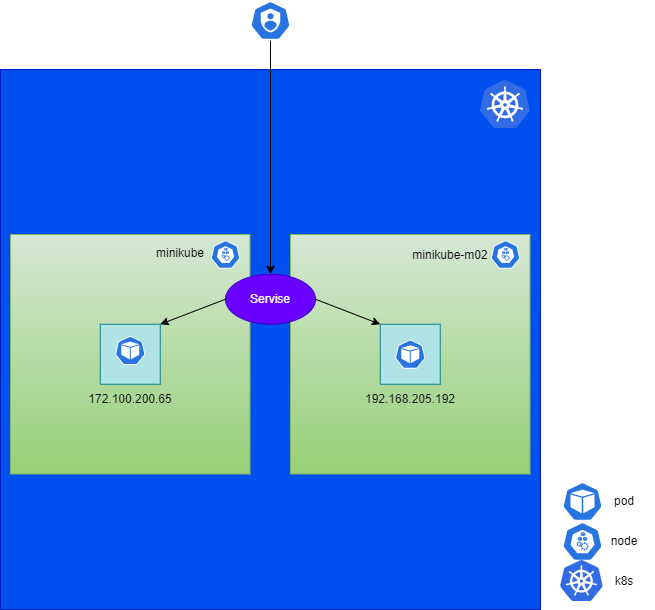

The diagram above was exported from draw.io. Its source (the exported page's mxGraphModel, read from the mxfile embedded in the PNG):
<mxGraphModel dx="1038" dy="737" grid="1" gridSize="10" guides="1" tooltips="1" connect="1" arrows="1" fold="1" page="1" pageScale="1" pageWidth="827" pageHeight="1169" math="0" shadow="0">
  <root>
    <mxCell id="0" />
    <mxCell id="1" parent="0" />
    <mxCell id="-DhMIgnluu4Ve_5V0vp3-11" value="" style="whiteSpace=wrap;html=1;aspect=fixed;fillColor=#0050ef;fontColor=#ffffff;strokeColor=#001DBC;" parent="1" vertex="1">
      <mxGeometry x="40" y="229" width="540" height="540" as="geometry" />
    </mxCell>
    <mxCell id="-DhMIgnluu4Ve_5V0vp3-3" value="" style="whiteSpace=wrap;html=1;aspect=fixed;fillColor=#d5e8d4;gradientColor=#97d077;strokeColor=#82b366;" parent="1" vertex="1">
      <mxGeometry x="50" y="394" width="239.5" height="239.5" as="geometry" />
    </mxCell>
    <mxCell id="-DhMIgnluu4Ve_5V0vp3-2" value="" style="rounded=0;whiteSpace=wrap;html=1;fillColor=#b0e3e6;strokeColor=#0e8088;gradientColor=none;" parent="1" vertex="1">
      <mxGeometry x="139.75" y="483.75" width="60" height="60" as="geometry" />
    </mxCell>
    <mxCell id="-DhMIgnluu4Ve_5V0vp3-4" value="" style="sketch=0;html=1;dashed=0;whitespace=wrap;fillColor=#2875E2;strokeColor=#ffffff;points=[[0.005,0.63,0],[0.1,0.2,0],[0.9,0.2,0],[0.5,0,0],[0.995,0.63,0],[0.72,0.99,0],[0.5,1,0],[0.28,0.99,0]];shape=mxgraph.kubernetes.icon;prIcon=pod" parent="1" vertex="1">
      <mxGeometry x="154.75" y="491" width="30" height="38" as="geometry" />
    </mxCell>
    <mxCell id="-DhMIgnluu4Ve_5V0vp3-5" value="" style="sketch=0;html=1;dashed=0;whitespace=wrap;fillColor=#2875E2;strokeColor=#ffffff;points=[[0.005,0.63,0],[0.1,0.2,0],[0.9,0.2,0],[0.5,0,0],[0.995,0.63,0],[0.72,0.99,0],[0.5,1,0],[0.28,0.99,0]];shape=mxgraph.kubernetes.icon;prIcon=node" parent="1" vertex="1">
      <mxGeometry x="250" y="400" width="30" height="28" as="geometry" />
    </mxCell>
    <mxCell id="-DhMIgnluu4Ve_5V0vp3-7" value="" style="sketch=0;html=1;dashed=0;whitespace=wrap;fillColor=#2875E2;strokeColor=#ffffff;points=[[0.005,0.63,0],[0.1,0.2,0],[0.9,0.2,0],[0.5,0,0],[0.995,0.63,0],[0.72,0.99,0],[0.5,1,0],[0.28,0.99,0]];shape=mxgraph.kubernetes.icon;prIcon=pod" parent="1" vertex="1">
      <mxGeometry x="602" y="641" width="40" height="40" as="geometry" />
    </mxCell>
    <mxCell id="-DhMIgnluu4Ve_5V0vp3-8" value="" style="sketch=0;html=1;dashed=0;whitespace=wrap;fillColor=#2875E2;strokeColor=#ffffff;points=[[0.005,0.63,0],[0.1,0.2,0],[0.9,0.2,0],[0.5,0,0],[0.995,0.63,0],[0.72,0.99,0],[0.5,1,0],[0.28,0.99,0]];shape=mxgraph.kubernetes.icon;prIcon=node" parent="1" vertex="1">
      <mxGeometry x="602" y="681" width="40" height="40" as="geometry" />
    </mxCell>
    <mxCell id="-DhMIgnluu4Ve_5V0vp3-9" value="pod" style="text;html=1;strokeColor=none;fillColor=none;align=center;verticalAlign=middle;whiteSpace=wrap;rounded=0;" parent="1" vertex="1">
      <mxGeometry x="634" y="646" width="60" height="30" as="geometry" />
    </mxCell>
    <mxCell id="-DhMIgnluu4Ve_5V0vp3-10" value="node" style="text;html=1;strokeColor=none;fillColor=none;align=center;verticalAlign=middle;whiteSpace=wrap;rounded=0;" parent="1" vertex="1">
      <mxGeometry x="634" y="686" width="60" height="30" as="geometry" />
    </mxCell>
    <mxCell id="-DhMIgnluu4Ve_5V0vp3-13" value="" style="sketch=0;aspect=fixed;html=1;points=[];align=center;image;fontSize=12;image=img/lib/mscae/Kubernetes.svg;fillColor=none;gradientColor=none;" parent="1" vertex="1">
      <mxGeometry x="520" y="240" width="50" height="48" as="geometry" />
    </mxCell>
    <mxCell id="-DhMIgnluu4Ve_5V0vp3-14" value="" style="sketch=0;aspect=fixed;html=1;points=[];align=center;image;fontSize=12;image=img/lib/mscae/Kubernetes.svg;fillColor=none;gradientColor=none;" parent="1" vertex="1">
      <mxGeometry x="600" y="719.89" width="42.83" height="41.11" as="geometry" />
    </mxCell>
    <mxCell id="-DhMIgnluu4Ve_5V0vp3-15" value="k8s" style="text;html=1;strokeColor=none;fillColor=none;align=center;verticalAlign=middle;whiteSpace=wrap;rounded=0;" parent="1" vertex="1">
      <mxGeometry x="634" y="726" width="60" height="30" as="geometry" />
    </mxCell>
    <mxCell id="-DhMIgnluu4Ve_5V0vp3-23" value="" style="sketch=0;html=1;dashed=0;whitespace=wrap;fillColor=#2875E2;strokeColor=#ffffff;points=[[0.005,0.63,0],[0.1,0.2,0],[0.9,0.2,0],[0.5,0,0],[0.995,0.63,0],[0.72,0.99,0],[0.5,1,0],[0.28,0.99,0]];shape=mxgraph.kubernetes.icon;prIcon=sa" parent="1" vertex="1">
      <mxGeometry x="290" y="160" width="40" height="40" as="geometry" />
    </mxCell>
    <mxCell id="M3Tk35dpLRg3q4mu0xv5-2" value="" style="endArrow=classic;html=1;rounded=0;exitX=0.5;exitY=1;exitDx=0;exitDy=0;exitPerimeter=0;entryX=0.5;entryY=0;entryDx=0;entryDy=0;" parent="1" source="-DhMIgnluu4Ve_5V0vp3-23" target="-DhMIgnluu4Ve_5V0vp3-12" edge="1">
      <mxGeometry width="50" height="50" relative="1" as="geometry">
        <mxPoint x="390" y="400" as="sourcePoint" />
        <mxPoint x="380" y="180" as="targetPoint" />
      </mxGeometry>
    </mxCell>
    <mxCell id="gD9OYbKshrCS04AT60H3-1" value="" style="whiteSpace=wrap;html=1;aspect=fixed;fillColor=#d5e8d4;gradientColor=#97d077;strokeColor=#82b366;" vertex="1" parent="1">
      <mxGeometry x="330" y="394" width="239.5" height="239.5" as="geometry" />
    </mxCell>
    <mxCell id="gD9OYbKshrCS04AT60H3-3" value="" style="rounded=0;whiteSpace=wrap;html=1;fillColor=#b0e3e6;strokeColor=#0e8088;gradientColor=none;" vertex="1" parent="1">
      <mxGeometry x="419.75" y="483.75" width="60" height="60" as="geometry" />
    </mxCell>
    <mxCell id="gD9OYbKshrCS04AT60H3-4" value="" style="sketch=0;html=1;dashed=0;whitespace=wrap;fillColor=#2875E2;strokeColor=#ffffff;points=[[0.005,0.63,0],[0.1,0.2,0],[0.9,0.2,0],[0.5,0,0],[0.995,0.63,0],[0.72,0.99,0],[0.5,1,0],[0.28,0.99,0]];shape=mxgraph.kubernetes.icon;prIcon=pod" vertex="1" parent="1">
      <mxGeometry x="434.75" y="494.75" width="30" height="38" as="geometry" />
    </mxCell>
    <mxCell id="gD9OYbKshrCS04AT60H3-5" value="" style="sketch=0;html=1;dashed=0;whitespace=wrap;fillColor=#2875E2;strokeColor=#ffffff;points=[[0.005,0.63,0],[0.1,0.2,0],[0.9,0.2,0],[0.5,0,0],[0.995,0.63,0],[0.72,0.99,0],[0.5,1,0],[0.28,0.99,0]];shape=mxgraph.kubernetes.icon;prIcon=node" vertex="1" parent="1">
      <mxGeometry x="530" y="400" width="30" height="28" as="geometry" />
    </mxCell>
    <mxCell id="-DhMIgnluu4Ve_5V0vp3-12" value="Servise" style="ellipse;whiteSpace=wrap;html=1;fillColor=#6a00ff;fontColor=#ffffff;strokeColor=#3700CC;" parent="1" vertex="1">
      <mxGeometry x="265" y="433.75" width="90" height="50" as="geometry" />
    </mxCell>
    <mxCell id="gD9OYbKshrCS04AT60H3-6" value="" style="endArrow=classic;html=1;rounded=0;exitX=0;exitY=0.5;exitDx=0;exitDy=0;entryX=1;entryY=0;entryDx=0;entryDy=0;" edge="1" parent="1" source="-DhMIgnluu4Ve_5V0vp3-12" target="-DhMIgnluu4Ve_5V0vp3-2">
      <mxGeometry width="50" height="50" relative="1" as="geometry">
        <mxPoint x="390" y="344" as="sourcePoint" />
        <mxPoint x="440" y="294" as="targetPoint" />
      </mxGeometry>
    </mxCell>
    <mxCell id="gD9OYbKshrCS04AT60H3-7" value="" style="endArrow=classic;html=1;rounded=0;exitX=1;exitY=0.5;exitDx=0;exitDy=0;entryX=0;entryY=0;entryDx=0;entryDy=0;" edge="1" parent="1" source="-DhMIgnluu4Ve_5V0vp3-12" target="gD9OYbKshrCS04AT60H3-3">
      <mxGeometry width="50" height="50" relative="1" as="geometry">
        <mxPoint x="390" y="344" as="sourcePoint" />
        <mxPoint x="440" y="294" as="targetPoint" />
      </mxGeometry>
    </mxCell>
    <mxCell id="gD9OYbKshrCS04AT60H3-8" value="minikube" style="text;html=1;strokeColor=none;fillColor=none;align=center;verticalAlign=middle;whiteSpace=wrap;rounded=0;" vertex="1" parent="1">
      <mxGeometry x="190" y="398" width="60" height="30" as="geometry" />
    </mxCell>
    <mxCell id="gD9OYbKshrCS04AT60H3-9" value="minikube-m02" style="text;html=1;strokeColor=none;fillColor=none;align=center;verticalAlign=middle;whiteSpace=wrap;rounded=0;" vertex="1" parent="1">
      <mxGeometry x="450" y="400" width="80" height="30" as="geometry" />
    </mxCell>
    <mxCell id="gD9OYbKshrCS04AT60H3-10" value="192.168.205.192" style="text;html=1;strokeColor=none;fillColor=none;align=center;verticalAlign=middle;whiteSpace=wrap;rounded=0;" vertex="1" parent="1">
      <mxGeometry x="409.75" y="543.75" width="80" height="30" as="geometry" />
    </mxCell>
    <mxCell id="gD9OYbKshrCS04AT60H3-11" value="172.100.200.65" style="text;html=1;strokeColor=none;fillColor=none;align=center;verticalAlign=middle;whiteSpace=wrap;rounded=0;" vertex="1" parent="1">
      <mxGeometry x="129.75" y="543.75" width="80" height="30" as="geometry" />
    </mxCell>
  </root>
</mxGraphModel>